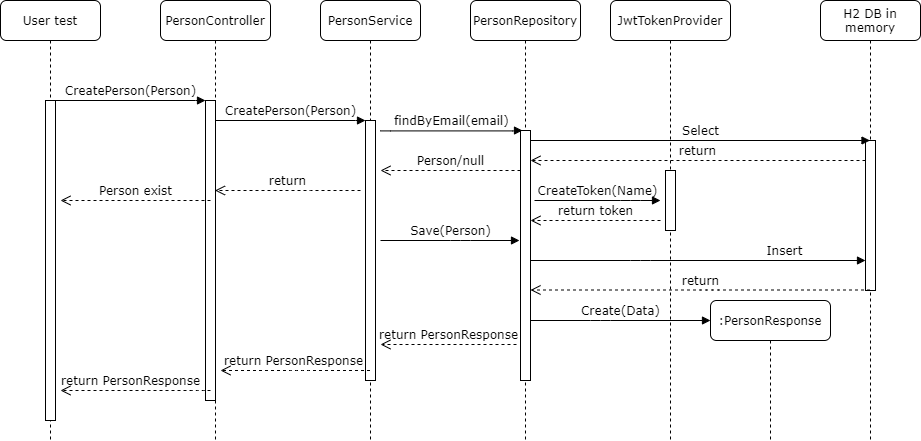

The diagram above was exported from draw.io. Its source (the exported page's mxGraphModel, read from the mxfile embedded in the PNG):
<mxGraphModel dx="854" dy="419" grid="1" gridSize="10" guides="1" tooltips="1" connect="1" arrows="1" fold="1" page="1" pageScale="1" pageWidth="1100" pageHeight="850" background="#ffffff" math="0" shadow="0">
  <root>
    <mxCell id="0" />
    <mxCell id="1" parent="0" />
    <mxCell id="7baba1c4bc27f4b0-2" value="PersonController" style="shape=umlLifeline;perimeter=lifelinePerimeter;whiteSpace=wrap;html=1;container=1;collapsible=0;recursiveResize=0;outlineConnect=0;rounded=1;shadow=0;comic=0;labelBackgroundColor=none;strokeWidth=1;fontFamily=Verdana;fontSize=12;align=center;" parent="1" vertex="1">
      <mxGeometry x="230" y="80" width="110" height="440" as="geometry" />
    </mxCell>
    <mxCell id="7baba1c4bc27f4b0-10" value="" style="html=1;points=[];perimeter=orthogonalPerimeter;rounded=0;shadow=0;comic=0;labelBackgroundColor=none;strokeWidth=1;fontFamily=Verdana;fontSize=12;align=center;" parent="7baba1c4bc27f4b0-2" vertex="1">
      <mxGeometry x="45" y="100" width="10" height="300" as="geometry" />
    </mxCell>
    <mxCell id="7baba1c4bc27f4b0-3" value="PersonService" style="shape=umlLifeline;perimeter=lifelinePerimeter;whiteSpace=wrap;html=1;container=1;collapsible=0;recursiveResize=0;outlineConnect=0;rounded=1;shadow=0;comic=0;labelBackgroundColor=none;strokeWidth=1;fontFamily=Verdana;fontSize=12;align=center;" parent="1" vertex="1">
      <mxGeometry x="390" y="80" width="100" height="440" as="geometry" />
    </mxCell>
    <mxCell id="7baba1c4bc27f4b0-13" value="" style="html=1;points=[];perimeter=orthogonalPerimeter;rounded=0;shadow=0;comic=0;labelBackgroundColor=none;strokeWidth=1;fontFamily=Verdana;fontSize=12;align=center;" parent="7baba1c4bc27f4b0-3" vertex="1">
      <mxGeometry x="45" y="120" width="10" height="260" as="geometry" />
    </mxCell>
    <mxCell id="7baba1c4bc27f4b0-4" value="H2 DB in memory" style="shape=umlLifeline;perimeter=lifelinePerimeter;whiteSpace=wrap;html=1;container=1;collapsible=0;recursiveResize=0;outlineConnect=0;rounded=1;shadow=0;comic=0;labelBackgroundColor=none;strokeWidth=1;fontFamily=Verdana;fontSize=12;align=center;" parent="1" vertex="1">
      <mxGeometry x="890" y="80" width="100" height="440" as="geometry" />
    </mxCell>
    <mxCell id="7baba1c4bc27f4b0-16" value="" style="html=1;points=[];perimeter=orthogonalPerimeter;rounded=0;shadow=0;comic=0;labelBackgroundColor=none;strokeWidth=1;fontFamily=Verdana;fontSize=12;align=center;" parent="7baba1c4bc27f4b0-4" vertex="1">
      <mxGeometry x="45" y="140" width="10" height="150" as="geometry" />
    </mxCell>
    <mxCell id="7baba1c4bc27f4b0-8" value="User test" style="shape=umlLifeline;perimeter=lifelinePerimeter;whiteSpace=wrap;html=1;container=1;collapsible=0;recursiveResize=0;outlineConnect=0;rounded=1;shadow=0;comic=0;labelBackgroundColor=none;strokeWidth=1;fontFamily=Verdana;fontSize=12;align=center;" parent="1" vertex="1">
      <mxGeometry x="70" y="80" width="100" height="440" as="geometry" />
    </mxCell>
    <mxCell id="7baba1c4bc27f4b0-9" value="" style="html=1;points=[];perimeter=orthogonalPerimeter;rounded=0;shadow=0;comic=0;labelBackgroundColor=none;strokeWidth=1;fontFamily=Verdana;fontSize=12;align=center;" parent="7baba1c4bc27f4b0-8" vertex="1">
      <mxGeometry x="45" y="100" width="10" height="320" as="geometry" />
    </mxCell>
    <mxCell id="7baba1c4bc27f4b0-17" value="Insert" style="html=1;verticalAlign=bottom;endArrow=block;labelBackgroundColor=none;fontFamily=Verdana;fontSize=12;edgeStyle=elbowEdgeStyle;elbow=vertical;" parent="1" source="lw2HnbQkZWnItgaDb8w_-8" target="7baba1c4bc27f4b0-16" edge="1">
      <mxGeometry x="0.9288" y="-70" relative="1" as="geometry">
        <mxPoint x="510" y="220" as="sourcePoint" />
        <Array as="points">
          <mxPoint x="710" y="340" />
          <mxPoint x="750" y="330" />
          <mxPoint x="670" y="320" />
          <mxPoint x="690" y="290" />
          <mxPoint x="730" y="270" />
          <mxPoint x="800" y="270" />
          <mxPoint x="770" y="300" />
          <mxPoint x="750" y="250" />
          <mxPoint x="650" y="240" />
          <mxPoint x="640" y="240" />
          <mxPoint x="460" y="220" />
        </Array>
        <mxPoint x="-69" y="-70" as="offset" />
      </mxGeometry>
    </mxCell>
    <mxCell id="7baba1c4bc27f4b0-11" value="CreatePerson(Person)" style="html=1;verticalAlign=bottom;endArrow=block;entryX=0;entryY=0;labelBackgroundColor=none;fontFamily=Verdana;fontSize=12;edgeStyle=elbowEdgeStyle;elbow=vertical;" parent="1" source="7baba1c4bc27f4b0-9" target="7baba1c4bc27f4b0-10" edge="1">
      <mxGeometry relative="1" as="geometry">
        <mxPoint x="220" y="190" as="sourcePoint" />
      </mxGeometry>
    </mxCell>
    <mxCell id="7baba1c4bc27f4b0-14" value="CreatePerson(Person)" style="html=1;verticalAlign=bottom;endArrow=block;entryX=0;entryY=0;labelBackgroundColor=none;fontFamily=Verdana;fontSize=12;edgeStyle=elbowEdgeStyle;elbow=vertical;" parent="1" source="7baba1c4bc27f4b0-10" target="7baba1c4bc27f4b0-13" edge="1">
      <mxGeometry relative="1" as="geometry">
        <mxPoint x="370" y="200" as="sourcePoint" />
      </mxGeometry>
    </mxCell>
    <mxCell id="lw2HnbQkZWnItgaDb8w_-1" value="return PersonResponse" style="html=1;verticalAlign=bottom;endArrow=open;dashed=1;endSize=8;labelBackgroundColor=none;fontFamily=Verdana;fontSize=12;edgeStyle=elbowEdgeStyle;elbow=vertical;exitX=-0.4;exitY=0.856;exitDx=0;exitDy=0;exitPerimeter=0;" edge="1" parent="1" source="lw2HnbQkZWnItgaDb8w_-9">
      <mxGeometry relative="1" as="geometry">
        <mxPoint x="450" y="424" as="targetPoint" />
        <Array as="points">
          <mxPoint x="525" y="424" />
          <mxPoint x="555" y="424" />
        </Array>
        <mxPoint x="580" y="424" as="sourcePoint" />
      </mxGeometry>
    </mxCell>
    <mxCell id="lw2HnbQkZWnItgaDb8w_-8" value="PersonRepository" style="shape=umlLifeline;perimeter=lifelinePerimeter;whiteSpace=wrap;html=1;container=1;collapsible=0;recursiveResize=0;outlineConnect=0;rounded=1;shadow=0;comic=0;labelBackgroundColor=none;strokeWidth=1;fontFamily=Verdana;fontSize=12;align=center;" vertex="1" parent="1">
      <mxGeometry x="540" y="80" width="110" height="440" as="geometry" />
    </mxCell>
    <mxCell id="lw2HnbQkZWnItgaDb8w_-9" value="" style="html=1;points=[];perimeter=orthogonalPerimeter;rounded=0;shadow=0;comic=0;labelBackgroundColor=none;strokeWidth=1;fontFamily=Verdana;fontSize=12;align=center;" vertex="1" parent="lw2HnbQkZWnItgaDb8w_-8">
      <mxGeometry x="50" y="130" width="10" height="250" as="geometry" />
    </mxCell>
    <mxCell id="lw2HnbQkZWnItgaDb8w_-11" value="Save(Person)" style="html=1;verticalAlign=bottom;endArrow=block;labelBackgroundColor=none;fontFamily=Verdana;fontSize=12;edgeStyle=elbowEdgeStyle;elbow=vertical;" edge="1" parent="1">
      <mxGeometry relative="1" as="geometry">
        <mxPoint x="450" y="320" as="sourcePoint" />
        <Array as="points">
          <mxPoint x="530" y="320" />
          <mxPoint x="505.68" y="195.41" />
          <mxPoint x="325.68" y="175.41" />
        </Array>
        <mxPoint x="589" y="320" as="targetPoint" />
      </mxGeometry>
    </mxCell>
    <mxCell id="lw2HnbQkZWnItgaDb8w_-12" value="return PersonResponse" style="html=1;verticalAlign=bottom;endArrow=open;dashed=1;endSize=8;labelBackgroundColor=none;fontFamily=Verdana;fontSize=12;edgeStyle=elbowEdgeStyle;elbow=vertical;" edge="1" parent="1" source="7baba1c4bc27f4b0-3">
      <mxGeometry x="0.0258" relative="1" as="geometry">
        <mxPoint x="290" y="450" as="targetPoint" />
        <Array as="points">
          <mxPoint x="370" y="450" />
          <mxPoint x="370" y="430" />
          <mxPoint x="330" y="420" />
          <mxPoint x="400" y="390" />
          <mxPoint x="385" y="390" />
          <mxPoint x="415" y="390" />
        </Array>
        <mxPoint x="440" y="390" as="sourcePoint" />
        <mxPoint as="offset" />
      </mxGeometry>
    </mxCell>
    <mxCell id="lw2HnbQkZWnItgaDb8w_-21" value="return" style="html=1;verticalAlign=bottom;endArrow=open;dashed=1;endSize=8;labelBackgroundColor=none;fontFamily=Verdana;fontSize=12;edgeStyle=elbowEdgeStyle;elbow=vertical;" edge="1" parent="1" source="7baba1c4bc27f4b0-4">
      <mxGeometry relative="1" as="geometry">
        <mxPoint x="600" y="369.5" as="targetPoint" />
        <Array as="points">
          <mxPoint x="780" y="369.5" />
          <mxPoint x="760" y="359.5" />
          <mxPoint x="670" y="329.5" />
          <mxPoint x="690" y="319.5" />
          <mxPoint x="735" y="309.5" />
          <mxPoint x="765" y="309.5" />
        </Array>
        <mxPoint x="850" y="369.5" as="sourcePoint" />
      </mxGeometry>
    </mxCell>
    <mxCell id="lw2HnbQkZWnItgaDb8w_-30" value="return PersonResponse" style="html=1;verticalAlign=bottom;endArrow=open;dashed=1;endSize=8;labelBackgroundColor=none;fontFamily=Verdana;fontSize=12;edgeStyle=elbowEdgeStyle;elbow=vertical;" edge="1" parent="1">
      <mxGeometry x="0.0667" relative="1" as="geometry">
        <mxPoint x="130" y="470" as="targetPoint" />
        <Array as="points">
          <mxPoint x="270.5" y="470" />
        </Array>
        <mxPoint x="280" y="470" as="sourcePoint" />
        <mxPoint as="offset" />
      </mxGeometry>
    </mxCell>
    <mxCell id="lw2HnbQkZWnItgaDb8w_-31" value="findByEmail(email)" style="html=1;verticalAlign=bottom;endArrow=block;labelBackgroundColor=none;fontFamily=Verdana;fontSize=12;edgeStyle=elbowEdgeStyle;elbow=vertical;" edge="1" parent="1">
      <mxGeometry relative="1" as="geometry">
        <mxPoint x="450" y="210" as="sourcePoint" />
        <Array as="points">
          <mxPoint x="596" y="210.40999999999997" />
          <mxPoint x="585.6800000000001" y="100.41" />
          <mxPoint x="405.68" y="80.41" />
        </Array>
        <mxPoint x="592" y="210" as="targetPoint" />
      </mxGeometry>
    </mxCell>
    <mxCell id="lw2HnbQkZWnItgaDb8w_-36" value="Select" style="html=1;verticalAlign=bottom;endArrow=block;labelBackgroundColor=none;fontFamily=Verdana;fontSize=12;edgeStyle=elbowEdgeStyle;elbow=vertical;" edge="1" parent="1" target="7baba1c4bc27f4b0-4">
      <mxGeometry relative="1" as="geometry">
        <mxPoint x="600" y="220" as="sourcePoint" />
        <Array as="points">
          <mxPoint x="735.5" y="220" />
          <mxPoint x="805.5" y="220" />
          <mxPoint x="775.5" y="250" />
          <mxPoint x="755.5" y="200" />
          <mxPoint x="655.5" y="190" />
          <mxPoint x="645.5" y="190" />
          <mxPoint x="465.5" y="170" />
        </Array>
        <mxPoint x="740.5" y="220" as="targetPoint" />
      </mxGeometry>
    </mxCell>
    <mxCell id="lw2HnbQkZWnItgaDb8w_-41" value="return" style="html=1;verticalAlign=bottom;endArrow=open;dashed=1;endSize=8;labelBackgroundColor=none;fontFamily=Verdana;fontSize=12;edgeStyle=elbowEdgeStyle;elbow=vertical;" edge="1" parent="1" source="7baba1c4bc27f4b0-16">
      <mxGeometry relative="1" as="geometry">
        <mxPoint x="600" y="240" as="targetPoint" />
        <Array as="points">
          <mxPoint x="675.5" y="240" />
          <mxPoint x="695.5" y="230" />
          <mxPoint x="740.5" y="220" />
          <mxPoint x="770.5" y="220" />
        </Array>
        <mxPoint x="730" y="240" as="sourcePoint" />
      </mxGeometry>
    </mxCell>
    <mxCell id="lw2HnbQkZWnItgaDb8w_-42" value="Person/null" style="html=1;verticalAlign=bottom;endArrow=open;dashed=1;endSize=8;labelBackgroundColor=none;fontFamily=Verdana;fontSize=12;edgeStyle=elbowEdgeStyle;elbow=vertical;" edge="1" parent="1">
      <mxGeometry relative="1" as="geometry">
        <mxPoint x="450" y="250" as="targetPoint" />
        <Array as="points">
          <mxPoint x="535.5" y="250" />
          <mxPoint x="555.5" y="240" />
          <mxPoint x="600.5" y="230" />
          <mxPoint x="630.5" y="230" />
        </Array>
        <mxPoint x="590" y="250" as="sourcePoint" />
      </mxGeometry>
    </mxCell>
    <mxCell id="lw2HnbQkZWnItgaDb8w_-43" value="return" style="html=1;verticalAlign=bottom;endArrow=open;dashed=1;endSize=8;labelBackgroundColor=none;fontFamily=Verdana;fontSize=12;edgeStyle=elbowEdgeStyle;elbow=vertical;" edge="1" parent="1" target="7baba1c4bc27f4b0-2">
      <mxGeometry relative="1" as="geometry">
        <mxPoint x="320" y="250" as="targetPoint" />
        <Array as="points">
          <mxPoint x="370" y="270" />
          <mxPoint x="400" y="270" />
          <mxPoint x="320" y="290" />
          <mxPoint x="430" y="290" />
          <mxPoint x="340" y="270" />
          <mxPoint x="430" y="270" />
          <mxPoint x="340" y="270" />
          <mxPoint x="320" y="250" />
          <mxPoint x="420" y="250" />
          <mxPoint x="385" y="250" />
          <mxPoint x="415" y="250" />
        </Array>
        <mxPoint x="430" y="270" as="sourcePoint" />
      </mxGeometry>
    </mxCell>
    <mxCell id="lw2HnbQkZWnItgaDb8w_-44" value="Person exist" style="html=1;verticalAlign=bottom;endArrow=open;dashed=1;endSize=8;labelBackgroundColor=none;fontFamily=Verdana;fontSize=12;edgeStyle=elbowEdgeStyle;elbow=vertical;" edge="1" parent="1">
      <mxGeometry relative="1" as="geometry">
        <mxPoint x="130" y="280" as="targetPoint" />
        <Array as="points">
          <mxPoint x="255" y="280" />
        </Array>
        <mxPoint x="280" y="280" as="sourcePoint" />
      </mxGeometry>
    </mxCell>
    <mxCell id="lw2HnbQkZWnItgaDb8w_-46" value="JwtTokenProvider" style="shape=umlLifeline;perimeter=lifelinePerimeter;whiteSpace=wrap;html=1;container=1;collapsible=0;recursiveResize=0;outlineConnect=0;rounded=1;shadow=0;comic=0;labelBackgroundColor=none;strokeWidth=1;fontFamily=Verdana;fontSize=12;align=center;" vertex="1" parent="1">
      <mxGeometry x="680" y="80" width="120" height="440" as="geometry" />
    </mxCell>
    <mxCell id="lw2HnbQkZWnItgaDb8w_-47" value="" style="html=1;points=[];perimeter=orthogonalPerimeter;rounded=0;shadow=0;comic=0;labelBackgroundColor=none;strokeWidth=1;fontFamily=Verdana;fontSize=12;align=center;" vertex="1" parent="lw2HnbQkZWnItgaDb8w_-46">
      <mxGeometry x="55" y="170" width="10" height="60" as="geometry" />
    </mxCell>
    <mxCell id="lw2HnbQkZWnItgaDb8w_-48" value="CreateToken(Name)" style="html=1;verticalAlign=bottom;endArrow=block;labelBackgroundColor=none;fontFamily=Verdana;fontSize=12;edgeStyle=elbowEdgeStyle;elbow=vertical;" edge="1" parent="1">
      <mxGeometry relative="1" as="geometry">
        <mxPoint x="604" y="280" as="sourcePoint" />
        <Array as="points">
          <mxPoint x="700" y="280" />
          <mxPoint x="680" y="270" />
          <mxPoint x="630" y="266" />
          <mxPoint x="697.75" y="260" />
          <mxPoint x="667.75" y="290" />
          <mxPoint x="647.75" y="240" />
          <mxPoint x="547.75" y="230" />
          <mxPoint x="537.75" y="230" />
          <mxPoint x="357.75" y="210" />
        </Array>
        <mxPoint x="730" y="280" as="targetPoint" />
      </mxGeometry>
    </mxCell>
    <mxCell id="lw2HnbQkZWnItgaDb8w_-49" value="return token" style="html=1;verticalAlign=bottom;endArrow=open;dashed=1;endSize=8;labelBackgroundColor=none;fontFamily=Verdana;fontSize=12;edgeStyle=elbowEdgeStyle;elbow=vertical;" edge="1" parent="1">
      <mxGeometry relative="1" as="geometry">
        <mxPoint x="600" y="300" as="targetPoint" />
        <Array as="points">
          <mxPoint x="675.5" y="300" />
          <mxPoint x="695.5" y="290" />
          <mxPoint x="740.5" y="280" />
          <mxPoint x="770.5" y="280" />
        </Array>
        <mxPoint x="730" y="300" as="sourcePoint" />
      </mxGeometry>
    </mxCell>
    <mxCell id="lw2HnbQkZWnItgaDb8w_-50" value=":PersonResponse" style="shape=umlLifeline;perimeter=lifelinePerimeter;whiteSpace=wrap;html=1;container=1;collapsible=0;recursiveResize=0;outlineConnect=0;rounded=1;shadow=0;comic=0;labelBackgroundColor=none;strokeWidth=1;fontFamily=Verdana;fontSize=12;align=center;" vertex="1" parent="1">
      <mxGeometry x="780" y="380" width="120" height="140" as="geometry" />
    </mxCell>
    <mxCell id="lw2HnbQkZWnItgaDb8w_-52" value="Create(Data)" style="html=1;verticalAlign=bottom;endArrow=block;labelBackgroundColor=none;fontFamily=Verdana;fontSize=12;edgeStyle=elbowEdgeStyle;elbow=vertical;" edge="1" parent="1">
      <mxGeometry relative="1" as="geometry">
        <mxPoint x="600" y="400" as="sourcePoint" />
        <Array as="points">
          <mxPoint x="670" y="400" />
          <mxPoint x="645.6800000000001" y="275.40999999999997" />
          <mxPoint x="465.68" y="255.41" />
        </Array>
        <mxPoint x="780" y="400" as="targetPoint" />
      </mxGeometry>
    </mxCell>
  </root>
</mxGraphModel>